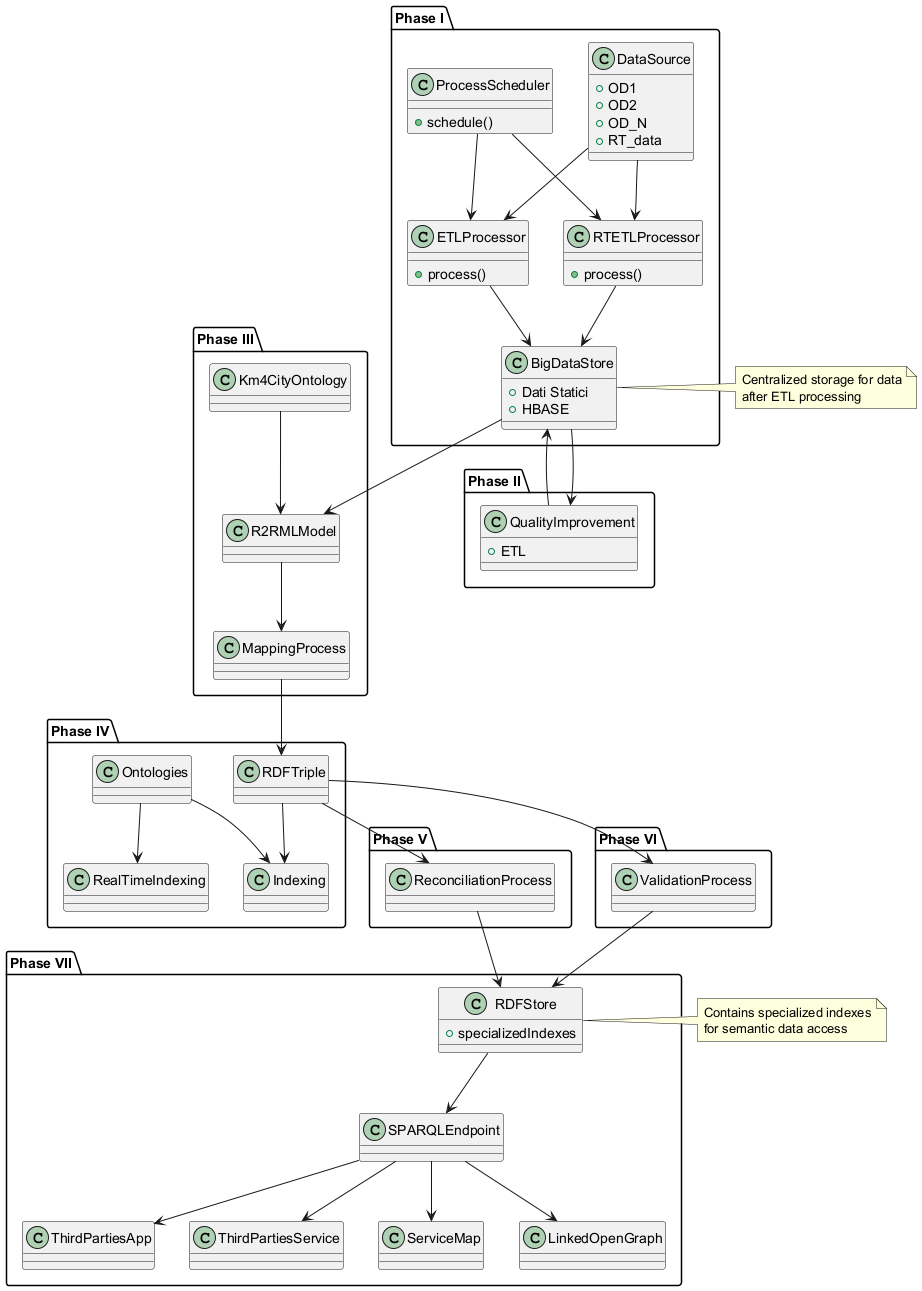

The diagram above was rendered by PlantUML. Its source (embedded in the PNG):
@startuml
package "Phase I" {
  class DataSource {
    +OD1
    +OD2
    +OD_N
    +RT_data
  }
  
  class ETLProcessor {
    +process()
  }
  
  class RTETLProcessor {
    +process()
  }
  
  class BigDataStore {
    +Dati Statici
    +HBASE
  }
  
  class ProcessScheduler {
    +schedule()
  }
}

package "Phase II" {
  class QualityImprovement {
    +ETL
  }
}

package "Phase III" {
  class Km4CityOntology {
  }
  
  class R2RMLModel {
  }
  
  class MappingProcess {
  }
}

package "Phase IV" {
  class Ontologies {
  }
  
  class RealTimeIndexing {
  }
  
  class Indexing {
  }
  
  class RDFTriple {
  }
}

package "Phase V" {
  class ReconciliationProcess {
  }
}

package "Phase VI" {
  class ValidationProcess {
  }
}

package "Phase VII" {
  class RDFStore {
    +specializedIndexes
  }
  
  class SPARQLEndpoint {
  }
  
  class ThirdPartiesApp {
  }
  
  class ThirdPartiesService {
  }
  
  class ServiceMap {
  }
  
  class LinkedOpenGraph {
  }
}

DataSource --> ETLProcessor
DataSource --> RTETLProcessor
ETLProcessor --> BigDataStore
RTETLProcessor --> BigDataStore
ProcessScheduler --> ETLProcessor
ProcessScheduler --> RTETLProcessor
BigDataStore --> QualityImprovement
QualityImprovement --> BigDataStore
BigDataStore --> R2RMLModel
Km4CityOntology --> R2RMLModel
R2RMLModel --> MappingProcess
Ontologies --> RealTimeIndexing
Ontologies --> Indexing
MappingProcess --> RDFTriple
RDFTriple --> Indexing
RDFTriple --> ReconciliationProcess
RDFStore --> SPARQLEndpoint
SPARQLEndpoint --> ThirdPartiesApp
SPARQLEndpoint --> ThirdPartiesService
SPARQLEndpoint --> ServiceMap
SPARQLEndpoint --> LinkedOpenGraph
ReconciliationProcess --> RDFStore
RDFTriple --> ValidationProcess
ValidationProcess --> RDFStore

note right of BigDataStore
  Centralized storage for data
  after ETL processing
end note

note right of RDFStore
  Contains specialized indexes
  for semantic data access
end note
@enduml